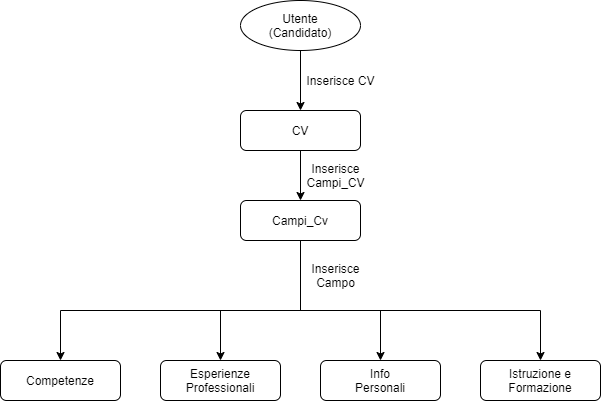

The diagram above was exported from draw.io. Its source (the exported page's mxGraphModel, read from the mxfile embedded in the PNG):
<mxGraphModel dx="1038" dy="580" grid="1" gridSize="10" guides="1" tooltips="1" connect="1" arrows="1" fold="1" page="1" pageScale="1" pageWidth="827" pageHeight="1169" math="0" shadow="0">
  <root>
    <mxCell id="0" />
    <mxCell id="1" parent="0" />
    <mxCell id="4tRiHlCbshdGUb1WwJ77-3" style="edgeStyle=orthogonalEdgeStyle;rounded=0;orthogonalLoop=1;jettySize=auto;html=1;entryX=0.5;entryY=0;entryDx=0;entryDy=0;" edge="1" parent="1" source="4tRiHlCbshdGUb1WwJ77-1" target="4tRiHlCbshdGUb1WwJ77-2">
      <mxGeometry relative="1" as="geometry" />
    </mxCell>
    <mxCell id="4tRiHlCbshdGUb1WwJ77-1" value="Utente&lt;br&gt;(Candidato)" style="ellipse;whiteSpace=wrap;html=1;" vertex="1" parent="1">
      <mxGeometry x="354" y="110" width="120" height="50" as="geometry" />
    </mxCell>
    <mxCell id="4tRiHlCbshdGUb1WwJ77-8" style="edgeStyle=orthogonalEdgeStyle;rounded=0;orthogonalLoop=1;jettySize=auto;html=1;entryX=0.5;entryY=0;entryDx=0;entryDy=0;" edge="1" parent="1" source="4tRiHlCbshdGUb1WwJ77-2" target="4tRiHlCbshdGUb1WwJ77-7">
      <mxGeometry relative="1" as="geometry" />
    </mxCell>
    <mxCell id="4tRiHlCbshdGUb1WwJ77-2" value="CV" style="rounded=1;whiteSpace=wrap;html=1;" vertex="1" parent="1">
      <mxGeometry x="354" y="220" width="120" height="40" as="geometry" />
    </mxCell>
    <mxCell id="4tRiHlCbshdGUb1WwJ77-4" value="Inserisce CV" style="text;html=1;align=center;verticalAlign=middle;resizable=0;points=[];autosize=1;" vertex="1" parent="1">
      <mxGeometry x="414" y="180" width="80" height="20" as="geometry" />
    </mxCell>
    <mxCell id="4tRiHlCbshdGUb1WwJ77-5" value="Info&lt;br&gt;Personali" style="rounded=1;whiteSpace=wrap;html=1;" vertex="1" parent="1">
      <mxGeometry x="434" y="470" width="120" height="40" as="geometry" />
    </mxCell>
    <mxCell id="4tRiHlCbshdGUb1WwJ77-6" value="Esperienze Professionali" style="rounded=1;whiteSpace=wrap;html=1;" vertex="1" parent="1">
      <mxGeometry x="274" y="470" width="120" height="40" as="geometry" />
    </mxCell>
    <mxCell id="4tRiHlCbshdGUb1WwJ77-13" style="edgeStyle=orthogonalEdgeStyle;rounded=0;orthogonalLoop=1;jettySize=auto;html=1;" edge="1" parent="1" source="4tRiHlCbshdGUb1WwJ77-7" target="4tRiHlCbshdGUb1WwJ77-10">
      <mxGeometry relative="1" as="geometry">
        <Array as="points">
          <mxPoint x="414" y="420" />
          <mxPoint x="174" y="420" />
        </Array>
      </mxGeometry>
    </mxCell>
    <mxCell id="4tRiHlCbshdGUb1WwJ77-14" style="edgeStyle=orthogonalEdgeStyle;rounded=0;orthogonalLoop=1;jettySize=auto;html=1;entryX=0.5;entryY=0;entryDx=0;entryDy=0;" edge="1" parent="1" source="4tRiHlCbshdGUb1WwJ77-7" target="4tRiHlCbshdGUb1WwJ77-6">
      <mxGeometry relative="1" as="geometry">
        <Array as="points">
          <mxPoint x="414" y="420" />
          <mxPoint x="334" y="420" />
        </Array>
      </mxGeometry>
    </mxCell>
    <mxCell id="4tRiHlCbshdGUb1WwJ77-15" style="edgeStyle=orthogonalEdgeStyle;rounded=0;orthogonalLoop=1;jettySize=auto;html=1;entryX=0.5;entryY=0;entryDx=0;entryDy=0;" edge="1" parent="1" source="4tRiHlCbshdGUb1WwJ77-7" target="4tRiHlCbshdGUb1WwJ77-5">
      <mxGeometry relative="1" as="geometry">
        <Array as="points">
          <mxPoint x="414" y="420" />
          <mxPoint x="494" y="420" />
        </Array>
      </mxGeometry>
    </mxCell>
    <mxCell id="4tRiHlCbshdGUb1WwJ77-16" style="edgeStyle=orthogonalEdgeStyle;rounded=0;orthogonalLoop=1;jettySize=auto;html=1;" edge="1" parent="1" source="4tRiHlCbshdGUb1WwJ77-7" target="4tRiHlCbshdGUb1WwJ77-11">
      <mxGeometry relative="1" as="geometry">
        <Array as="points">
          <mxPoint x="414" y="420" />
          <mxPoint x="654" y="420" />
        </Array>
      </mxGeometry>
    </mxCell>
    <mxCell id="4tRiHlCbshdGUb1WwJ77-7" value="Campi_Cv" style="rounded=1;whiteSpace=wrap;html=1;" vertex="1" parent="1">
      <mxGeometry x="354" y="310" width="120" height="40" as="geometry" />
    </mxCell>
    <mxCell id="4tRiHlCbshdGUb1WwJ77-9" value="Inserisce&lt;br&gt;Campi_CV" style="text;html=1;align=center;verticalAlign=middle;resizable=0;points=[];autosize=1;" vertex="1" parent="1">
      <mxGeometry x="414" y="270" width="70" height="30" as="geometry" />
    </mxCell>
    <mxCell id="4tRiHlCbshdGUb1WwJ77-10" value="Competenze" style="rounded=1;whiteSpace=wrap;html=1;" vertex="1" parent="1">
      <mxGeometry x="114" y="470" width="120" height="40" as="geometry" />
    </mxCell>
    <mxCell id="4tRiHlCbshdGUb1WwJ77-11" value="Istruzione e Formazione" style="rounded=1;whiteSpace=wrap;html=1;" vertex="1" parent="1">
      <mxGeometry x="594" y="470" width="120" height="40" as="geometry" />
    </mxCell>
    <mxCell id="4tRiHlCbshdGUb1WwJ77-17" value="Inserisce&lt;br&gt;Campo" style="text;html=1;align=center;verticalAlign=middle;resizable=0;points=[];autosize=1;" vertex="1" parent="1">
      <mxGeometry x="419" y="370" width="60" height="30" as="geometry" />
    </mxCell>
  </root>
</mxGraphModel>